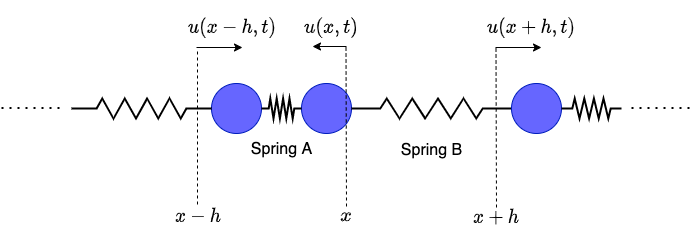

The diagram above was exported from draw.io. Its source (the exported page's mxGraphModel, read from the mxfile embedded in the PNG):
<mxGraphModel dx="946" dy="574" grid="1" gridSize="10" guides="1" tooltips="1" connect="1" arrows="1" fold="1" page="1" pageScale="1" pageWidth="850" pageHeight="1100" math="1" shadow="0">
  <root>
    <mxCell id="0" />
    <mxCell id="1" parent="0" />
    <mxCell id="i7GIM7t39JyuNNO5YOCm-1" value="" style="ellipse;whiteSpace=wrap;html=1;aspect=fixed;strokeColor=#001DBC;fontColor=#ffffff;fillColor=#6666FF;" vertex="1" parent="1">
      <mxGeometry x="420" y="275" width="50" height="50" as="geometry" />
    </mxCell>
    <mxCell id="i7GIM7t39JyuNNO5YOCm-2" value="Spring B" style="pointerEvents=1;verticalLabelPosition=bottom;shadow=0;dashed=0;align=center;html=1;verticalAlign=top;shape=mxgraph.electrical.resistors.resistor_2;strokeWidth=2;fontSize=16;horizontal=1;labelPosition=center;spacingTop=16;" vertex="1" parent="1">
      <mxGeometry x="470" y="290" width="160" height="20" as="geometry" />
    </mxCell>
    <mxCell id="i7GIM7t39JyuNNO5YOCm-3" value="" style="ellipse;whiteSpace=wrap;html=1;aspect=fixed;strokeColor=#001DBC;fontColor=#ffffff;fillColor=#6666FF;" vertex="1" parent="1">
      <mxGeometry x="630" y="275" width="50" height="50" as="geometry" />
    </mxCell>
    <mxCell id="i7GIM7t39JyuNNO5YOCm-4" value="" style="pointerEvents=1;verticalLabelPosition=bottom;shadow=0;dashed=0;align=center;html=1;verticalAlign=top;shape=mxgraph.electrical.resistors.resistor_2;strokeWidth=2;" vertex="1" parent="1">
      <mxGeometry x="680" y="290" width="60" height="20" as="geometry" />
    </mxCell>
    <mxCell id="i7GIM7t39JyuNNO5YOCm-5" value="" style="ellipse;whiteSpace=wrap;html=1;aspect=fixed;strokeColor=#001DBC;fontColor=#ffffff;fillColor=#6666FF;" vertex="1" parent="1">
      <mxGeometry x="330" y="275" width="50" height="50" as="geometry" />
    </mxCell>
    <mxCell id="i7GIM7t39JyuNNO5YOCm-6" value="&lt;p style=&quot;line-height: 110% ; font-size: 16px&quot;&gt;Spring A&lt;/p&gt;" style="pointerEvents=1;verticalLabelPosition=bottom;shadow=0;dashed=0;align=center;html=1;verticalAlign=top;shape=mxgraph.electrical.resistors.resistor_2;strokeWidth=2;fontSize=16;" vertex="1" parent="1">
      <mxGeometry x="380" y="290" width="40" height="20" as="geometry" />
    </mxCell>
    <mxCell id="i7GIM7t39JyuNNO5YOCm-7" value="" style="pointerEvents=1;verticalLabelPosition=bottom;shadow=0;dashed=0;align=center;html=1;verticalAlign=top;shape=mxgraph.electrical.resistors.resistor_2;strokeWidth=2;" vertex="1" parent="1">
      <mxGeometry x="190" y="290" width="140" height="20" as="geometry" />
    </mxCell>
    <mxCell id="i7GIM7t39JyuNNO5YOCm-9" value="" style="endArrow=none;dashed=1;html=1;labelPosition=center;verticalLabelPosition=bottom;align=center;verticalAlign=top;" edge="1" parent="1">
      <mxGeometry width="50" height="50" relative="1" as="geometry">
        <mxPoint x="316" y="396" as="sourcePoint" />
        <mxPoint x="316" y="241" as="targetPoint" />
      </mxGeometry>
    </mxCell>
    <mxCell id="i7GIM7t39JyuNNO5YOCm-10" value="" style="endArrow=none;dashed=1;html=1;exitX=0.5;exitY=0;exitDx=0;exitDy=0;" edge="1" parent="1" source="i7GIM7t39JyuNNO5YOCm-37">
      <mxGeometry width="50" height="50" relative="1" as="geometry">
        <mxPoint x="464.5" y="448" as="sourcePoint" />
        <mxPoint x="464.5" y="238" as="targetPoint" />
      </mxGeometry>
    </mxCell>
    <mxCell id="i7GIM7t39JyuNNO5YOCm-11" value="" style="endArrow=none;dashed=1;html=1;exitX=0.5;exitY=0;exitDx=0;exitDy=0;" edge="1" parent="1" source="i7GIM7t39JyuNNO5YOCm-38">
      <mxGeometry width="50" height="50" relative="1" as="geometry">
        <mxPoint x="614.5" y="450" as="sourcePoint" />
        <mxPoint x="614.5" y="240" as="targetPoint" />
      </mxGeometry>
    </mxCell>
    <mxCell id="i7GIM7t39JyuNNO5YOCm-32" value="" style="endArrow=none;dashed=1;html=1;dashPattern=1 3;strokeWidth=2;fontSize=16;" edge="1" parent="1">
      <mxGeometry width="50" height="50" relative="1" as="geometry">
        <mxPoint x="120" y="299.5" as="sourcePoint" />
        <mxPoint x="179" y="299.5" as="targetPoint" />
      </mxGeometry>
    </mxCell>
    <mxCell id="i7GIM7t39JyuNNO5YOCm-33" value="" style="endArrow=none;dashed=1;html=1;dashPattern=1 3;strokeWidth=2;fontSize=16;" edge="1" parent="1">
      <mxGeometry width="50" height="50" relative="1" as="geometry">
        <mxPoint x="750" y="299.5" as="sourcePoint" />
        <mxPoint x="809" y="299.5" as="targetPoint" />
      </mxGeometry>
    </mxCell>
    <mxCell id="i7GIM7t39JyuNNO5YOCm-36" value="$$x-h$$" style="text;html=1;strokeColor=none;fillColor=none;align=center;verticalAlign=middle;whiteSpace=wrap;rounded=0;fontSize=16;" vertex="1" parent="1">
      <mxGeometry x="292" y="398" width="50" height="20" as="geometry" />
    </mxCell>
    <mxCell id="i7GIM7t39JyuNNO5YOCm-37" value="$$x$$" style="text;html=1;strokeColor=none;fillColor=none;align=center;verticalAlign=middle;whiteSpace=wrap;rounded=0;fontSize=16;" vertex="1" parent="1">
      <mxGeometry x="440" y="398" width="50" height="20" as="geometry" />
    </mxCell>
    <mxCell id="i7GIM7t39JyuNNO5YOCm-38" value="$$x+h$$" style="text;html=1;strokeColor=none;fillColor=none;align=center;verticalAlign=middle;whiteSpace=wrap;rounded=0;fontSize=16;" vertex="1" parent="1">
      <mxGeometry x="590" y="399" width="50" height="20" as="geometry" />
    </mxCell>
    <mxCell id="i7GIM7t39JyuNNO5YOCm-39" value="" style="endArrow=classic;html=1;fontSize=16;labelPosition=center;verticalLabelPosition=top;align=center;verticalAlign=top;spacing=0;" edge="1" parent="1">
      <mxGeometry width="50" height="50" relative="1" as="geometry">
        <mxPoint x="614" y="239" as="sourcePoint" />
        <mxPoint x="660" y="239" as="targetPoint" />
      </mxGeometry>
    </mxCell>
    <mxCell id="i7GIM7t39JyuNNO5YOCm-40" value="$$u(x+h, t)$$" style="text;html=1;strokeColor=none;fillColor=none;align=center;verticalAlign=middle;whiteSpace=wrap;rounded=0;fontSize=16;" vertex="1" parent="1">
      <mxGeometry x="630" y="209" width="40" height="20" as="geometry" />
    </mxCell>
    <mxCell id="i7GIM7t39JyuNNO5YOCm-41" value="" style="endArrow=classic;html=1;fontSize=16;" edge="1" parent="1">
      <mxGeometry width="50" height="50" relative="1" as="geometry">
        <mxPoint x="465" y="238" as="sourcePoint" />
        <mxPoint x="431" y="238" as="targetPoint" />
      </mxGeometry>
    </mxCell>
    <mxCell id="i7GIM7t39JyuNNO5YOCm-43" value="$$u(x, t)$$" style="text;html=1;strokeColor=none;fillColor=none;align=center;verticalAlign=middle;whiteSpace=wrap;rounded=0;fontSize=16;" vertex="1" parent="1">
      <mxGeometry x="430" y="209" width="40" height="20" as="geometry" />
    </mxCell>
    <mxCell id="i7GIM7t39JyuNNO5YOCm-44" value="" style="endArrow=classic;html=1;fontSize=16;labelPosition=center;verticalLabelPosition=top;align=center;verticalAlign=top;spacing=0;" edge="1" parent="1">
      <mxGeometry width="50" height="50" relative="1" as="geometry">
        <mxPoint x="315" y="239" as="sourcePoint" />
        <mxPoint x="361" y="239" as="targetPoint" />
      </mxGeometry>
    </mxCell>
    <mxCell id="i7GIM7t39JyuNNO5YOCm-45" value="$$u(x-h, t)$$" style="text;html=1;strokeColor=none;fillColor=none;align=center;verticalAlign=middle;whiteSpace=wrap;rounded=0;fontSize=16;" vertex="1" parent="1">
      <mxGeometry x="331" y="209" width="40" height="20" as="geometry" />
    </mxCell>
  </root>
</mxGraphModel>